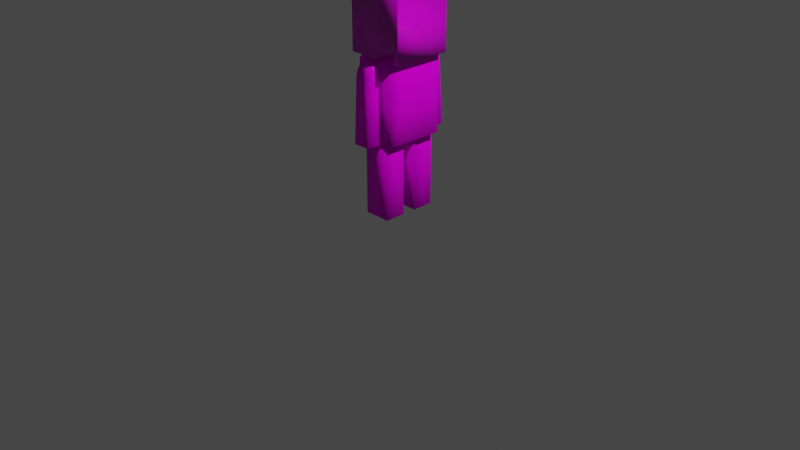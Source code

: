 # Source: Player.blend  (saved by Blender 2.80.75; exported with 4.5.12 LTS)
import bpy
from mathutils import Matrix  # noqa: F401  (used for matrix-valued properties, if any)

bpy.ops.wm.read_factory_settings(use_empty=True)
scene = bpy.context.scene
scene.name = 'Scene'

# ---- collections
col_collection = bpy.data.collections.new('Collection'); scene.collection.children.link(col_collection)

# ---- images (referenced by path relative to the original .blend; pixels are not part of the script)
import os
ASSET_DIR = os.environ.get("B2B_ASSET_DIR", "")  # directory of the original .blend (textures are referenced by path, not embedded)
HERE = os.path.dirname(os.path.abspath(__file__))  # packed textures are extracted next to this script under _unpacked/

def load_image(name, relpath, width, height, colorspace="sRGB"):
    """Load a texture the original file referenced (path relative to the .blend, or extracted next to this script)."""
    p = next((c for c in (os.path.join(HERE, relpath), os.path.join(ASSET_DIR, relpath)) if relpath and os.path.exists(c)), "")
    if p:
        img = bpy.data.images.load(p, check_existing=True)
        img.name = name
    else:  # same state as the original file: an image datablock whose file is absent (Cycles renders it pink)
        img = bpy.data.images.new(name, width, height)
        img.source = "FILE"
        img.filepath = "//" + (relpath or name)
    img.colorspace_settings.name = colorspace
    return img
img_metalcorrugatedironsheet002_ao_3k_metalness_jpg = load_image('MetalCorrugatedIronSheet002_AO_3K_METALNESS.jpg', 'MetalCorrugatedIronSheet002 (1)/MetalCorrugatedIronSheet002/METALNESS/3K/MetalCorrugatedIronSheet002_AO_3K_METALNESS.jpg', 1024, 1024, 'sRGB')
img_metalcorrugatedironsheet002_metalness_3k_metalness_jpg = load_image('MetalCorrugatedIronSheet002_METALNESS_3K_METALNESS.jpg', 'MetalCorrugatedIronSheet002 (1)/MetalCorrugatedIronSheet002/METALNESS/3K/MetalCorrugatedIronSheet002_METALNESS_3K_METALNESS.jpg', 1024, 1024, 'Non-Color')
img_metalcorrugatedironsheet002_roughness_3k_metalness_jpg = load_image('MetalCorrugatedIronSheet002_ROUGHNESS_3K_METALNESS.jpg', 'MetalCorrugatedIronSheet002 (1)/MetalCorrugatedIronSheet002/METALNESS/3K/MetalCorrugatedIronSheet002_ROUGHNESS_3K_METALNESS.jpg', 1024, 1024, 'Non-Color')
img_metalcorrugatedironsheet002_nrm_3k_metalness_jpg = load_image('MetalCorrugatedIronSheet002_NRM_3K_METALNESS.jpg', 'MetalCorrugatedIronSheet002 (1)/MetalCorrugatedIronSheet002/METALNESS/3K/MetalCorrugatedIronSheet002_NRM_3K_METALNESS.jpg', 1024, 1024, 'Non-Color')
img_metalcorrugatedironsheet002_disp16_3k_metalness_tif = load_image('MetalCorrugatedIronSheet002_DISP16_3K_METALNESS.tif', 'MetalCorrugatedIronSheet002 (1)/MetalCorrugatedIronSheet002/METALNESS/3K/MetalCorrugatedIronSheet002_DISP16_3K_METALNESS.tif', 1024, 1024, 'Non-Color')
img_metalcorrugatedironsheet002_col_3k_metalness_jpg = load_image('MetalCorrugatedIronSheet002_COL_3K_METALNESS.jpg', 'MetalCorrugatedIronSheet002 (1)/MetalCorrugatedIronSheet002/METALNESS/3K/MetalCorrugatedIronSheet002_COL_3K_METALNESS.jpg', 1024, 1024, 'sRGB')
img_character_texture = load_image('Character Texture', 'Player/BodyTexture.png', 1024, 1024, 'sRGB')

# ---- materials (node trees are filled in below, after node groups)
mat_metalcorrugatedironsheet002_3k = bpy.data.materials.new('MetalCorrugatedIronSheet002_3K')
mat_metalcorrugatedironsheet002_3k.use_transparent_shadow = False
mat_material = bpy.data.materials.new('Material')
mat_material.alpha_threshold = 0.0
mat_material.use_transparent_shadow = False
mat_material.line_color = (0.0, 0.0, 0.0, 1.0)

# ---- material node trees
mat_metalcorrugatedironsheet002_3k.use_nodes = True; mat_metalcorrugatedironsheet002_3k.node_tree.nodes.clear()
_N = mat_metalcorrugatedironsheet002_3k.node_tree.nodes; _L = mat_metalcorrugatedironsheet002_3k.node_tree.links
n0 = _N.new('ShaderNodeMapping'); n0.name = 'Mapping'; n0.location = (-1060, 200)
n0.label = 'Mapping'
n1 = _N.new('ShaderNodeTexCoord'); n1.name = 'Texture Coordinate'; n1.location = (-1240, 190)
n1.label = 'Texture Coordinate'
n1.hide = True
n2 = _N.new('ShaderNodeOutputMaterial'); n2.name = 'Material Output'; n2.location = (730, 300)
n2.label = 'Material Output'
n3 = _N.new('ShaderNodeBsdfPrincipled'); n3.name = 'Principled BSDF'; n3.location = (200, 330)
n3.label = 'Principled BSDF'
n3.subsurface_method = 'BURLEY'
n3.inputs[3].default_value = 1.45
n3.inputs[9].default_value = (1.0, 1.0, 1.0)
n3.inputs[27].default_value = (0.0, 0.0, 0.0, 1.0)
n3.inputs[28].default_value = 1.0
n4 = _N.new('ShaderNodeTexImage'); n4.name = 'AO'; n4.location = (-630, 320)
n4.label = 'AO'
n4.hide = True
n4.image = img_metalcorrugatedironsheet002_ao_3k_metalness_jpg
n5 = _N.new('ShaderNodeTexImage'); n5.name = 'METALNESS'; n5.location = (-630, 130)
n5.label = 'METALNESS'
n5.hide = True
n5.image = img_metalcorrugatedironsheet002_metalness_3k_metalness_jpg
n6 = _N.new('ShaderNodeTexImage'); n6.name = 'ROUGHNESS'; n6.location = (-630, -40)
n6.label = 'ROUGHNESS'
n6.hide = True
n6.image = img_metalcorrugatedironsheet002_roughness_3k_metalness_jpg
n7 = _N.new('ShaderNodeTexImage'); n7.name = 'NORMAL'; n7.location = (-630, -180)
n7.label = 'NORMAL'
n7.hide = True
n7.image = img_metalcorrugatedironsheet002_nrm_3k_metalness_jpg
n8 = _N.new('ShaderNodeTexImage'); n8.name = 'DISPLACEMENT'; n8.location = (-630, -100)
n8.label = 'DISPLACEMENT'
n8.hide = True
n8.image = img_metalcorrugatedironsheet002_disp16_3k_metalness_tif
n9 = _N.new('ShaderNodeTexImage'); n9.name = 'COLOR'; n9.location = (-630, 220)
n9.label = 'COLOR'
n9.hide = True
n9.image = img_metalcorrugatedironsheet002_col_3k_metalness_jpg
n10 = _N.new('ShaderNodeMix'); n10.name = 'AO + COLOR (Multiply)'; n10.location = (-50, 260)
n10.label = 'AO + COLOR (Multiply)'
n10.hide = True
n10.data_type = 'RGBA'
n10.blend_type = 'MULTIPLY'
n10.inputs[0].default_value = 1.0
n11 = _N.new('ShaderNodeNormalMap'); n11.name = 'Normal Map'; n11.location = (-250, -130)
n11.label = 'Normal Map'
n12 = _N.new('ShaderNodeBump'); n12.name = 'Bump'; n12.location = (-50, 0)
n12.label = 'Bump'
n12.inputs[1].default_value = 1.0
n12.inputs[2].default_value = 1.0
n13 = _N.new('ShaderNodeLayerWeight'); n13.name = 'Layer Weight'; n13.location = (-630, 450)
n13.label = 'Layer Weight'
n13.hide = True
n14 = _N.new('ShaderNodeMix'); n14.name = 'Layer Multiplier'; n14.location = (-250, 400)
n14.label = 'Layer Multiplier'
n14.data_type = 'RGBA'
n14.blend_type = 'SCREEN'
n14.inputs[0].default_value = 0.3
_L.new(n4.outputs[0], n10.inputs[7])
_L.new(n10.outputs[2], n3.inputs[0])
_L.new(n7.outputs[0], n11.inputs[1])
_L.new(n11.outputs[0], n12.inputs[4])
_L.new(n5.outputs[0], n3.inputs[1])
_L.new(n3.outputs[0], n2.inputs[0])
_L.new(n8.outputs[0], n12.inputs[3])
_L.new(n12.outputs[0], n3.inputs[5])
_L.new(n1.outputs[2], n0.inputs[0])
_L.new(n0.outputs[0], n4.inputs[0])
_L.new(n0.outputs[0], n9.inputs[0])
_L.new(n0.outputs[0], n5.inputs[0])
_L.new(n0.outputs[0], n6.inputs[0])
_L.new(n0.outputs[0], n7.inputs[0])
_L.new(n0.outputs[0], n8.inputs[0])
_L.new(n13.outputs[1], n14.inputs[7])
_L.new(n6.outputs[0], n3.inputs[2])
_L.new(n9.outputs[0], n14.inputs[6])
_L.new(n14.outputs[2], n10.inputs[6])
n2.is_active_output = True
mat_material.use_nodes = True; mat_material.node_tree.nodes.clear()
_N = mat_material.node_tree.nodes; _L = mat_material.node_tree.links
n0 = _N.new('ShaderNodeOutputMaterial'); n0.name = 'Material Output'; n0.location = (300, 300)
n1 = _N.new('ShaderNodeTexImage'); n1.name = 'Image Texture.001'; n1.location = (389, 26)
n1.image = img_character_texture
n2 = _N.new('ShaderNodeBsdfPrincipled'); n2.name = 'Principled BSDF'; n2.location = (10, 300)
n2.distribution = 'GGX'
n2.subsurface_method = 'BURLEY'
n2.inputs[2].default_value = 0.4
n2.inputs[3].default_value = 1.45
n2.inputs[13].default_value = 0.075
n2.inputs[27].default_value = (0.0, 0.0, 0.0, 1.0)
n2.inputs[28].default_value = 1.0
n3 = _N.new('ShaderNodeTexImage'); n3.name = 'Image Texture'; n3.location = (-280, 280)
n3.image = img_character_texture
_L.new(n2.outputs[0], n0.inputs[0])
_L.new(n3.outputs[0], n2.inputs[0])
n0.is_active_output = True

# ---- world
world_world = bpy.data.worlds.new('World'); scene.world = world_world
world_world.use_nodes = True; world_world.node_tree.nodes.clear()
_N = world_world.node_tree.nodes; _L = world_world.node_tree.links
n0 = _N.new('ShaderNodeOutputWorld'); n0.name = 'World Output'; n0.location = (300, 300)
n1 = _N.new('ShaderNodeBackground'); n1.name = 'Background'; n1.location = (10, 300)
n1.inputs[0].default_value = (0.05088, 0.05088, 0.05088, 1.0)
_L.new(n1.outputs[0], n0.inputs[0])
n0.is_active_output = True
world_world.color = (0.05088, 0.05088, 0.05088)
world_world.use_sun_shadow = False
world_world.sun_shadow_jitter_overblur = 0.0

# ---- cameras
cam_camera = bpy.data.cameras.new('Camera')
cam_camera.clip_end = 100.0
cam_camera.ortho_scale = 7.314

# ---- lights
light_light = bpy.data.lights.new('Light', 'POINT')
light_light.transmission_factor = 0.0
light_light.energy = 1000.0
light_light.shadow_soft_size = 0.1
light_light.shadow_maximum_resolution = 0.006
light_light.use_absolute_resolution = True

# ---- meshes
me_cube = bpy.data.meshes.new('Cube')
me_cube.from_pydata([(1.0, -1.0, 1.0), (1.0, -1.0, -1.0), (-1.0, -1.0, 1.0), (-1.0, -1.0, -1.0), (1.0, 1.0, 1.0), (1.0, 1.0, -1.0), (-1.0, 1.0, 1.0), (-1.0, 1.0, -1.0)], [], [(1, 0, 2, 3), (7, 3, 2, 6), (3, 7, 5, 1), (0, 4, 6, 2), (5, 7, 6, 4), (1, 5, 4, 0)])
me_cube.polygons.foreach_set('use_smooth', [True] * 6)
_uv = me_cube.uv_layers.new(name='UVMap')
_uv.uv.foreach_set('vector', [0.05117, 0.8497, 0.05117, 0.6163, 0.2846, 0.6163, 0.2846, 0.8497, 0.5181, 0.3828, 0.5181, 0.6163, 0.2846, 0.6163, 0.2846, 0.3828, 0.5181, 0.6163, 0.5181, 0.3828, 0.7516, 0.3828, 0.7516, 0.6163, 0.05117, 0.6163, 0.05117, 0.3828, 0.2846, 0.3828, 0.2846, 0.6163, 0.05117, 0.1493, 0.2846, 0.1493, 0.2846, 0.3828, 0.05117, 0.3828, 0.7516, 0.6163, 0.7516, 0.3828, 0.985, 0.3828, 0.985, 0.6163])
me_cube.materials.append(mat_metalcorrugatedironsheet002_3k)
me_cube.use_remesh_preserve_volume = False
me_cube.use_remesh_preserve_attributes = False
me_cube.use_mirror_vertex_groups = False
me_cube.update()
me_cube_001 = bpy.data.meshes.new('Cube.001')
me_cube_001.from_pydata([(0.635, -1.0, 1.0), (0.635, -1.0, -1.0), (-0.635, -1.0, 1.0), (-0.635, -1.0, -1.0), (-0.635, -0.2418, -1.0), (0.635, -0.2418, 1.0), (-0.635, -0.2418, 1.0), (0.635, -0.2418, -1.0), (0.635, 1.0, 1.0), (0.635, 1.0, -1.0), (-0.635, 1.0, 1.0), (-0.635, 1.0, -1.0), (-0.635, 0.2418, -1.0), (0.635, 0.2418, 1.0), (-0.635, 0.2418, 1.0), (0.635, 0.2418, -1.0)], [], [(5, 6, 2, 0), (1, 0, 2, 3), (4, 7, 1, 3), (7, 5, 0, 1), (3, 2, 6, 4), (7, 4, 6, 5), (13, 8, 10, 14), (9, 11, 10, 8), (12, 11, 9, 15), (15, 9, 8, 13), (11, 12, 14, 10), (15, 13, 14, 12)])
me_cube_001.polygons.foreach_set('use_smooth', [True] * 12)
_uv = me_cube_001.uv_layers.new(name='UVMap')
_uv.uv.foreach_set('vector', [0.3854, 0.7306, 0.3183, 0.7306, 0.3183, 0.6905, 0.3854, 0.6905, 0.2126, 0.6234, 0.3183, 0.6234, 0.3183, 0.6905, 0.2126, 0.6905, 0.2126, 0.7306, 0.1455, 0.7306, 0.1455, 0.6905, 0.2126, 0.6905, 0.1455, 0.7306, 0.03982, 0.7306, 0.03982, 0.6905, 0.1455, 0.6905, 0.2126, 0.6905, 0.3183, 0.6905, 0.3183, 0.7306, 0.2126, 0.7306, 0.2126, 0.7977, 0.2126, 0.7306, 0.3183, 0.7306, 0.3183, 0.7977, 0.03982, 0.905, 0.03982, 0.8649, 0.1069, 0.8649, 0.1069, 0.905, 0.2126, 0.7978, 0.2126, 0.8649, 0.1069, 0.8649, 0.1069, 0.7978, 0.2126, 0.905, 0.2126, 0.8649, 0.2797, 0.8649, 0.2797, 0.905, 0.2797, 0.905, 0.2797, 0.8649, 0.3854, 0.8649, 0.3854, 0.905, 0.2126, 0.8649, 0.2126, 0.905, 0.1069, 0.905, 0.1069, 0.8649, 0.2126, 0.9721, 0.1069, 0.9721, 0.1069, 0.905, 0.2126, 0.905])
me_cube_001.materials.append(mat_material)
me_cube_001.use_remesh_preserve_volume = False
me_cube_001.use_remesh_preserve_attributes = False
me_cube_001.use_mirror_vertex_groups = False
me_cube_001.update()
me_cube_002 = bpy.data.meshes.new('Cube.002')
me_cube_002.from_pydata([(0.3722, -0.9604, 0.9896), (0.4163, -1.109, -1.007), (-0.4189, -0.9629, 0.9842), (-0.3749, -1.112, -1.013), (-0.3722, -1.658, -0.9896), (0.4189, -1.655, -0.9842), (-0.4088, -1.534, 0.6704), (-0.4179, -1.172, 0.993), (-0.4128, -1.476, 0.8368), (-0.4161, -1.344, 0.9549), (0.3732, -1.169, 0.9984), (0.3823, -1.532, 0.6758), (0.375, -1.341, 0.9603), (0.3783, -1.474, 0.8422), (0.3722, 0.9604, 0.9896), (0.4163, 1.109, -1.007), (-0.4189, 0.9629, 0.9842), (-0.3749, 1.112, -1.013), (-0.3722, 1.658, -0.9896), (0.4189, 1.655, -0.9842), (-0.4088, 1.534, 0.6704), (-0.4179, 1.172, 0.993), (-0.4128, 1.476, 0.8368), (-0.4161, 1.344, 0.9549), (0.3732, 1.169, 0.9984), (0.3823, 1.532, 0.6758), (0.375, 1.341, 0.9603), (0.3783, 1.474, 0.8422), (-0.4032, -1.016, 0.2851), (0.3879, -1.013, 0.2851), (0.391, -1.561, 0.2851), (-0.4008, -1.561, 0.2851), (-0.4015, 1.559, 0.2793), (0.3896, 1.556, 0.2793), (0.3878, 1.013, 0.2793), (-0.4031, 1.016, 0.2793)], [], [(29, 28, 2, 0), (0, 2, 7, 10), (1, 29, 30, 5), (5, 30, 31, 4), (3, 1, 5, 4), (10, 7, 9, 12), (12, 9, 8, 13), (13, 8, 6, 11), (2, 28, 31, 6, 8, 9, 7), (15, 34, 35, 17), (14, 24, 21, 16), (15, 19, 33, 34), (33, 32, 20, 25), (17, 18, 19, 15), (24, 26, 23, 21), (26, 27, 22, 23), (27, 25, 20, 22), (16, 21, 23, 22, 20, 32, 35), (1, 3, 28, 29), (31, 30, 11, 6), (31, 28, 3, 4), (30, 29, 0, 10, 12, 13, 11), (19, 18, 32, 33), (35, 34, 14, 16), (35, 32, 18, 17), (34, 33, 25, 27, 26, 24, 14)])
me_cube_002.polygons.foreach_set('use_smooth', [True] * 26)
_uv = me_cube_002.uv_layers.new(name='UVMap')
_uv.uv.foreach_set('vector', [0.3747, 0.2759, 0.3742, 0.1971, 0.4451, 0.1956, 0.4456, 0.2744, 0.4456, 0.2744, 0.4451, 0.1956, 0.466, 0.1956, 0.4664, 0.2743, 0.2462, 0.2785, 0.3747, 0.2759, 0.372, 0.3303, 0.2456, 0.3329, 0.685, 0.2761, 0.5585, 0.275, 0.5552, 0.1962, 0.6845, 0.1974, 0.2458, 0.1997, 0.2462, 0.2785, 0.1918, 0.2789, 0.1913, 0.2002, 0.4664, 0.2743, 0.466, 0.1956, 0.4835, 0.1956, 0.4839, 0.2743, 0.4839, 0.2743, 0.4835, 0.1956, 0.5012, 0.1957, 0.5016, 0.2744, 0.5016, 0.2744, 0.5012, 0.1957, 0.5187, 0.1958, 0.5192, 0.2746, 0.4451, 0.1956, 0.3742, 0.1971, 0.3722, 0.1427, 0.4086, 0.142, 0.4257, 0.1461, 0.4386, 0.1582, 0.444, 0.1749, 0.9375, 0.1421, 0.809, 0.1386, 0.8108, 0.05981, 0.9385, 0.06332, 0.7382, 0.1366, 0.7174, 0.1364, 0.7184, 0.05762, 0.7392, 0.05784, 0.9375, 0.1421, 0.9378, 0.1965, 0.805, 0.1929, 0.809, 0.1386, 0.6316, 0.1364, 0.6326, 0.05761, 0.6656, 0.05753, 0.6646, 0.1363, 0.9385, 0.06332, 0.9929, 0.06411, 0.9919, 0.1429, 0.9375, 0.1421, 0.7174, 0.1364, 0.6998, 0.1363, 0.7008, 0.0575, 0.7184, 0.05762, 0.6998, 0.1363, 0.6821, 0.1363, 0.6831, 0.05748, 0.7008, 0.0575, 0.6821, 0.1363, 0.6646, 0.1363, 0.6656, 0.05753, 0.6831, 0.05748, 0.7392, 0.05784, 0.7404, 0.03707, 0.7459, 0.02041, 0.759, 0.008466, 0.776, 0.004431, 0.809, 0.005336, 0.8108, 0.05981, 0.2462, 0.2785, 0.2458, 0.1997, 0.3742, 0.1971, 0.3747, 0.2759, 0.5552, 0.1962, 0.5585, 0.275, 0.5192, 0.2746, 0.5187, 0.1958, 0.3722, 0.1427, 0.3742, 0.1971, 0.2458, 0.1997, 0.2429, 0.1454, 0.372, 0.3303, 0.3747, 0.2759, 0.4456, 0.2744, 0.4454, 0.2952, 0.4406, 0.3121, 0.4282, 0.3247, 0.4113, 0.3295, 0.4988, 0.1367, 0.4998, 0.05793, 0.6326, 0.05761, 0.6316, 0.1364, 0.8108, 0.05981, 0.809, 0.1386, 0.7382, 0.1366, 0.7392, 0.05784, 0.8108, 0.05981, 0.809, 0.005336, 0.9418, 0.008989, 0.9385, 0.06332, 0.809, 0.1386, 0.805, 0.1929, 0.7721, 0.192, 0.7552, 0.187, 0.7429, 0.1743, 0.7383, 0.1574, 0.7382, 0.1366])
me_cube_002.materials.append(mat_material)
me_cube_002.use_remesh_preserve_volume = False
me_cube_002.use_remesh_preserve_attributes = False
me_cube_002.use_mirror_vertex_groups = False
me_cube_002.use_paint_bone_selection = False
me_cube_002.use_paint_mask = True
me_cube_002.update()
me_cube_003 = bpy.data.meshes.new('Cube.003')
me_cube_003.from_pydata([(1.0, -1.0, -1.0), (-1.0, -1.0, -1.0), (1.0, 1.0, -1.0), (-1.0, 1.0, -1.0), (0.8573, -0.8573, 1.115), (1.0, -1.0, 0.9723), (-0.8573, -0.8573, 1.115), (-1.0, -1.0, 0.9723), (0.8573, 0.8573, 1.115), (1.0, 1.0, 0.9723), (-0.8573, 0.8573, 1.115), (-1.0, 1.0, 0.9723), (-1.0, -0.6, -1.0), (-1.0, -0.2, -1.0), (-1.0, 0.2, -1.0), (-1.0, 0.6, -1.0), (1.0, 0.6, -1.0), (1.0, 0.2, -1.0), (1.0, -0.2, -1.0), (1.0, -0.6, -1.0), (1.0, -0.6, 0.9723), (1.0, -0.2, 0.9723), (1.0, 0.2, 0.9723), (1.0, 0.6, 0.9723), (0.8573, 0.5144, 1.115), (0.8573, 0.1715, 1.115), (0.8573, -0.1715, 1.115), (0.8573, -0.5144, 1.115), (-1.0, 0.6, 0.9723), (-1.0, 0.2, 0.9723), (-1.0, -0.2, 0.9723), (-1.0, -0.6, 0.9723), (-0.8573, -0.5144, 1.115), (-0.8573, -0.1715, 1.115), (-0.8573, 0.1715, 1.115), (-0.8573, 0.5144, 1.115), (1.0, -1.0, -0.1325), (1.0, 1.0, -0.1325), (-1.0, -1.0, -0.1325), (-1.0, 1.0, -0.1325), (1.0, -0.6, -0.1325), (1.0, -0.2, -0.1325), (1.0, 0.2, -0.1325), (1.0, 0.6, -0.1325), (-1.0, 0.6, -0.1325), (-1.0, 0.2, -0.1325), (-1.0, -0.2, -0.1325), (-1.0, -0.6, -0.1325)], [], [(24, 8, 10, 35), (37, 39, 11, 9), (15, 3, 2, 16), (47, 38, 7, 31), (36, 5, 7, 38), (4, 6, 7, 5), (9, 11, 10, 8), (23, 9, 8, 24), (31, 7, 6, 32), (43, 37, 9, 23), (36, 40, 20, 5), (40, 41, 21, 20), (41, 42, 22, 21), (42, 43, 23, 22), (11, 28, 35, 10), (28, 29, 34, 35), (29, 30, 33, 34), (30, 31, 32, 33), (5, 20, 27, 4), (20, 21, 26, 27), (21, 22, 25, 26), (22, 23, 24, 25), (39, 44, 28, 11), (44, 45, 29, 28), (45, 46, 30, 29), (46, 47, 31, 30), (1, 12, 19, 0), (12, 13, 18, 19), (13, 14, 17, 18), (14, 15, 16, 17), (4, 27, 32, 6), (27, 26, 33, 32), (26, 25, 34, 33), (25, 24, 35, 34), (13, 12, 47, 46), (14, 13, 46, 45), (15, 14, 45, 44), (3, 15, 44, 39), (17, 16, 43, 42), (18, 17, 42, 41), (19, 18, 41, 40), (0, 19, 40, 36), (16, 2, 37, 43), (0, 36, 38, 1), (12, 1, 38, 47), (2, 3, 39, 37)])
me_cube_003.polygons.foreach_set('use_smooth', [True] * 46)
_uv = me_cube_003.uv_layers.new(name='UVMap')
_uv.uv.foreach_set('vector', [0.6916, 0.9896, 0.6626, 0.9896, 0.6626, 0.8447, 0.6916, 0.8447, 0.4815, 0.7342, 0.6506, 0.7342, 0.6506, 0.8276, 0.4815, 0.8276, 0.6844, 0.6609, 0.6506, 0.6609, 0.6506, 0.4919, 0.6844, 0.4919, 0.7858, 0.7342, 0.8196, 0.7342, 0.8196, 0.8276, 0.7858, 0.8276, 0.9886, 0.7342, 0.9886, 0.8276, 0.8196, 0.8276, 0.8196, 0.7342, 0.9765, 0.8447, 0.8316, 0.8447, 0.8196, 0.8276, 0.9886, 0.8276, 0.4815, 0.8276, 0.6506, 0.8276, 0.6385, 0.8447, 0.4936, 0.8447, 0.6844, 0.3253, 0.6506, 0.3253, 0.6626, 0.3082, 0.6916, 0.3082, 0.7858, 0.8276, 0.8196, 0.8276, 0.8075, 0.8447, 0.7785, 0.8447, 0.6844, 0.4186, 0.6506, 0.4186, 0.6506, 0.3253, 0.6844, 0.3253, 0.8196, 0.4186, 0.7858, 0.4186, 0.7858, 0.3253, 0.8196, 0.3253, 0.7858, 0.4186, 0.752, 0.4186, 0.752, 0.3253, 0.7858, 0.3253, 0.752, 0.4186, 0.7182, 0.4186, 0.7182, 0.3253, 0.752, 0.3253, 0.7182, 0.4186, 0.6844, 0.4186, 0.6844, 0.3253, 0.7182, 0.3253, 0.6506, 0.8276, 0.6844, 0.8276, 0.6916, 0.8447, 0.6626, 0.8447, 0.6844, 0.8276, 0.7182, 0.8276, 0.7206, 0.8447, 0.6916, 0.8447, 0.7182, 0.8276, 0.752, 0.8276, 0.7496, 0.8447, 0.7206, 0.8447, 0.752, 0.8276, 0.7858, 0.8276, 0.7785, 0.8447, 0.7496, 0.8447, 0.8196, 0.3253, 0.7858, 0.3253, 0.7785, 0.3082, 0.8075, 0.3082, 0.7858, 0.3253, 0.752, 0.3253, 0.7496, 0.3082, 0.7785, 0.3082, 0.752, 0.3253, 0.7182, 0.3253, 0.7206, 0.3082, 0.7496, 0.3082, 0.7182, 0.3253, 0.6844, 0.3253, 0.6916, 0.3082, 0.7206, 0.3082, 0.6506, 0.7342, 0.6844, 0.7342, 0.6844, 0.8276, 0.6506, 0.8276, 0.6844, 0.7342, 0.7182, 0.7342, 0.7182, 0.8276, 0.6844, 0.8276, 0.7182, 0.7342, 0.752, 0.7342, 0.752, 0.8276, 0.7182, 0.8276, 0.752, 0.7342, 0.7858, 0.7342, 0.7858, 0.8276, 0.752, 0.8276, 0.8196, 0.6609, 0.7858, 0.6609, 0.7858, 0.4919, 0.8196, 0.4919, 0.7858, 0.6609, 0.752, 0.6609, 0.752, 0.4919, 0.7858, 0.4919, 0.752, 0.6609, 0.7182, 0.6609, 0.7182, 0.4919, 0.752, 0.4919, 0.7182, 0.6609, 0.6844, 0.6609, 0.6844, 0.4919, 0.7182, 0.4919, 0.8075, 0.9896, 0.7785, 0.9896, 0.7785, 0.8447, 0.8075, 0.8447, 0.7785, 0.9896, 0.7496, 0.9896, 0.7496, 0.8447, 0.7785, 0.8447, 0.7496, 0.9896, 0.7206, 0.9896, 0.7206, 0.8447, 0.7496, 0.8447, 0.7206, 0.9896, 0.6916, 0.9896, 0.6916, 0.8447, 0.7206, 0.8447, 0.752, 0.6609, 0.7858, 0.6609, 0.7858, 0.7342, 0.752, 0.7342, 0.7182, 0.6609, 0.752, 0.6609, 0.752, 0.7342, 0.7182, 0.7342, 0.6844, 0.6609, 0.7182, 0.6609, 0.7182, 0.7342, 0.6844, 0.7342, 0.6506, 0.6609, 0.6844, 0.6609, 0.6844, 0.7342, 0.6506, 0.7342, 0.7182, 0.4919, 0.6844, 0.4919, 0.6844, 0.4186, 0.7182, 0.4186, 0.752, 0.4919, 0.7182, 0.4919, 0.7182, 0.4186, 0.752, 0.4186, 0.7858, 0.4919, 0.752, 0.4919, 0.752, 0.4186, 0.7858, 0.4186, 0.8196, 0.4919, 0.7858, 0.4919, 0.7858, 0.4186, 0.8196, 0.4186, 0.6844, 0.4919, 0.6506, 0.4919, 0.6506, 0.4186, 0.6844, 0.4186, 0.9886, 0.6609, 0.9886, 0.7342, 0.8196, 0.7342, 0.8196, 0.6609, 0.7858, 0.6609, 0.8196, 0.6609, 0.8196, 0.7342, 0.7858, 0.7342, 0.4815, 0.6609, 0.6506, 0.6609, 0.6506, 0.7342, 0.4815, 0.7342])
_ca = me_cube_003.color_attributes.new('Col', 'BYTE_COLOR', 'CORNER')
_ca.data.foreach_set('color', [1.0, 1.0, 1.0, 1.0, 1.0, 1.0, 1.0, 1.0, 1.0, 1.0, 1.0, 1.0, 1.0, 1.0, 1.0, 1.0, 1.0, 1.0, 1.0, 1.0, 1.0, 1.0, 1.0, 1.0, 1.0, 1.0, 1.0, 1.0, 1.0, 1.0, 1.0, 1.0, 1.0, 1.0, 1.0, 1.0, 1.0, 1.0, 1.0, 1.0, 1.0, 1.0, 1.0, 1.0, 1.0, 1.0, 1.0, 1.0, 1.0, 1.0, 1.0, 1.0, 1.0, 1.0, 1.0, 1.0, 1.0, 1.0, 1.0, 1.0, 1.0, 1.0, 1.0, 1.0, 1.0, 1.0, 1.0, 1.0, 1.0, 1.0, 1.0, 1.0, 1.0, 1.0, 1.0, 1.0, 1.0, 1.0, 1.0, 1.0, 1.0, 1.0, 1.0, 1.0, 1.0, 1.0, 1.0, 1.0, 1.0, 1.0, 1.0, 1.0, 1.0, 1.0, 1.0, 1.0, 1.0, 1.0, 1.0, 1.0, 1.0, 1.0, 1.0, 1.0, 1.0, 1.0, 1.0, 1.0, 1.0, 1.0, 1.0, 1.0, 1.0, 1.0, 1.0, 1.0, 1.0, 1.0, 1.0, 1.0, 1.0, 1.0, 1.0, 1.0, 1.0, 1.0, 1.0, 1.0, 1.0, 1.0, 1.0, 1.0, 1.0, 1.0, 1.0, 1.0, 1.0, 1.0, 1.0, 1.0, 1.0, 1.0, 1.0, 1.0, 1.0, 1.0, 1.0, 1.0, 1.0, 1.0, 1.0, 1.0, 1.0, 1.0, 1.0, 1.0, 1.0, 1.0, 1.0, 1.0, 1.0, 1.0, 1.0, 1.0, 1.0, 1.0, 1.0, 1.0, 1.0, 1.0, 1.0, 1.0, 1.0, 1.0, 1.0, 1.0, 1.0, 1.0, 1.0, 1.0, 1.0, 1.0, 1.0, 1.0, 1.0, 1.0, 1.0, 1.0, 1.0, 1.0, 1.0, 1.0, 1.0, 1.0, 1.0, 1.0, 1.0, 1.0, 1.0, 1.0, 1.0, 1.0, 1.0, 1.0, 1.0, 1.0, 1.0, 1.0, 1.0, 1.0, 1.0, 1.0, 1.0, 1.0, 1.0, 1.0, 1.0, 1.0, 1.0, 1.0, 1.0, 1.0, 1.0, 1.0, 1.0, 1.0, 1.0, 1.0, 1.0, 1.0, 1.0, 1.0, 1.0, 1.0, 1.0, 1.0, 1.0, 1.0, 1.0, 1.0, 1.0, 1.0, 1.0, 1.0, 1.0, 1.0, 1.0, 1.0, 1.0, 1.0, 1.0, 1.0, 1.0, 1.0, 1.0, 1.0, 1.0, 1.0, 1.0, 1.0, 1.0, 1.0, 1.0, 1.0, 1.0, 1.0, 1.0, 1.0, 1.0, 1.0, 1.0, 1.0, 1.0, 1.0, 1.0, 1.0, 1.0, 1.0, 1.0, 1.0, 1.0, 1.0, 1.0, 1.0, 1.0, 1.0, 1.0, 1.0, 1.0, 1.0, 1.0, 1.0, 1.0, 1.0, 1.0, 1.0, 1.0, 1.0, 1.0, 1.0, 1.0, 1.0, 1.0, 1.0, 1.0, 1.0, 1.0, 1.0, 1.0, 1.0, 1.0, 1.0, 1.0, 1.0, 1.0, 1.0, 1.0, 1.0, 1.0, 1.0, 1.0, 1.0, 1.0, 1.0, 1.0, 1.0, 1.0, 1.0, 1.0, 1.0, 1.0, 1.0, 1.0, 1.0, 1.0, 1.0, 1.0, 1.0, 1.0, 1.0, 1.0, 1.0, 1.0, 1.0, 1.0, 1.0, 1.0, 1.0, 1.0, 1.0, 1.0, 1.0, 1.0, 1.0, 1.0, 1.0, 1.0, 1.0, 1.0, 1.0, 1.0, 1.0, 1.0, 1.0, 1.0, 1.0, 1.0, 1.0, 1.0, 1.0, 1.0, 1.0, 1.0, 1.0, 1.0, 1.0, 1.0, 1.0, 1.0, 1.0, 1.0, 1.0, 1.0, 1.0, 1.0, 1.0, 1.0, 1.0, 1.0, 1.0, 1.0, 1.0, 1.0, 1.0, 1.0, 1.0, 1.0, 1.0, 1.0, 1.0, 1.0, 1.0, 1.0, 1.0, 1.0, 1.0, 1.0, 1.0, 1.0, 1.0, 1.0, 1.0, 1.0, 1.0, 1.0, 1.0, 1.0, 1.0, 1.0, 1.0, 1.0, 1.0, 1.0, 1.0, 1.0, 1.0, 1.0, 1.0, 1.0, 1.0, 1.0, 1.0, 1.0, 1.0, 1.0, 1.0, 1.0, 1.0, 1.0, 1.0, 1.0, 1.0, 1.0, 1.0, 1.0, 1.0, 1.0, 1.0, 1.0, 1.0, 1.0, 1.0, 1.0, 1.0, 1.0, 1.0, 1.0, 1.0, 1.0, 1.0, 1.0, 1.0, 1.0, 1.0, 1.0, 1.0, 1.0, 1.0, 1.0, 1.0, 1.0, 1.0, 1.0, 1.0, 1.0, 1.0, 1.0, 1.0, 1.0, 1.0, 1.0, 1.0, 1.0, 1.0, 1.0, 1.0, 1.0, 1.0, 1.0, 1.0, 1.0, 1.0, 1.0, 1.0, 1.0, 1.0, 1.0, 1.0, 1.0, 1.0, 1.0, 1.0, 1.0, 1.0, 1.0, 1.0, 1.0, 1.0, 1.0, 1.0, 1.0, 1.0, 1.0, 1.0, 1.0, 1.0, 1.0, 1.0, 1.0, 1.0, 1.0, 1.0, 1.0, 1.0, 1.0, 1.0, 1.0, 1.0, 1.0, 1.0, 1.0, 1.0, 1.0, 1.0, 1.0, 1.0, 1.0, 1.0, 1.0, 1.0, 1.0, 1.0, 1.0, 1.0, 1.0, 1.0, 1.0, 1.0, 1.0, 1.0, 1.0, 1.0, 1.0, 1.0, 1.0, 1.0, 1.0, 1.0, 1.0, 1.0, 1.0, 1.0, 1.0, 1.0, 1.0, 1.0, 1.0, 1.0, 1.0, 1.0, 1.0, 1.0, 1.0, 1.0, 1.0, 1.0, 1.0, 1.0, 1.0, 1.0, 1.0, 1.0, 1.0, 1.0, 1.0, 1.0, 1.0, 1.0, 1.0, 1.0, 1.0, 1.0, 1.0, 1.0, 1.0, 1.0, 1.0, 1.0, 1.0, 1.0, 1.0, 1.0, 1.0, 1.0, 1.0, 1.0, 1.0, 1.0, 1.0, 1.0, 1.0, 1.0, 1.0, 1.0, 1.0, 1.0, 1.0, 1.0, 1.0, 1.0, 1.0, 1.0, 1.0, 1.0, 1.0, 1.0, 1.0, 1.0, 1.0, 1.0, 1.0, 1.0, 1.0, 1.0, 1.0, 1.0, 1.0, 1.0, 1.0, 1.0, 1.0, 1.0, 1.0, 1.0, 1.0, 1.0, 1.0, 1.0, 1.0, 1.0, 1.0, 1.0, 1.0, 1.0, 1.0, 1.0, 1.0, 1.0, 1.0, 1.0, 1.0, 1.0, 1.0, 1.0, 1.0, 1.0, 1.0, 1.0, 1.0, 1.0, 1.0, 1.0, 1.0, 1.0, 1.0, 1.0, 1.0, 1.0, 1.0, 1.0, 1.0, 1.0, 1.0, 1.0, 1.0, 1.0, 1.0, 1.0, 1.0, 1.0, 1.0, 1.0, 1.0, 1.0, 1.0, 1.0, 1.0, 1.0, 1.0, 1.0, 1.0, 1.0, 1.0, 1.0, 1.0, 1.0, 1.0, 1.0, 1.0, 1.0, 1.0, 1.0, 1.0, 1.0, 1.0, 1.0, 1.0, 1.0, 1.0, 1.0, 1.0, 1.0, 1.0, 1.0, 1.0, 1.0, 1.0, 1.0, 1.0, 1.0, 1.0, 1.0, 1.0, 1.0, 1.0, 1.0])
me_cube_003.materials.append(mat_material)
me_cube_003.use_remesh_preserve_volume = False
me_cube_003.use_remesh_preserve_attributes = False
me_cube_003.use_mirror_vertex_groups = False
me_cube_003.update()

# ---- objects
ob_player = bpy.data.objects.new('Player', me_cube)
ob_light = bpy.data.objects.new('Light', light_light)
ob_camera = bpy.data.objects.new('Camera', cam_camera)
ob_player_001 = bpy.data.objects.new('Player.001', me_cube_001)
ob_player_002 = bpy.data.objects.new('Player.002', me_cube_002)
ob_player_003 = bpy.data.objects.new('Player.003', me_cube_003)

# ---- transforms, parenting, visibility, modifiers, constraints
ob_player.location = (0.0, 0.0, 2.064)
ob_player.scale = (0.31, 0.31, 0.31)
ob_player.lock_rotations_4d = False
ob_player.empty_display_type = 'ARROWS'
ob_player.lineart.crease_threshold = 0.0
ob_light.location = (4.076, 1.005, 5.904)
ob_light.rotation_euler = (0.6503, 0.05522, 1.866)
ob_light.lock_rotations_4d = False
ob_light.empty_display_type = 'ARROWS'
ob_light.color = (0.0, 0.0, 0.0, 0.0)
ob_light.lineart.crease_threshold = 0.0
ob_camera.location = (7.359, -6.926, 4.958)
ob_camera.rotation_euler = (1.109, 0.0, 0.8149)
ob_camera.lock_rotations_4d = False
ob_camera.empty_display_type = 'ARROWS'
ob_camera.color = (0.0, 0.0, 0.0, 0.0)
ob_camera.display_type = 'WIRE'
ob_camera.lineart.crease_threshold = 0.0
ob_player_001.location = (0.0, 0.0, 0.528)
ob_player_001.scale = (0.2246, 0.3, 0.4)
ob_player_001.lock_rotations_4d = False
ob_player_001.empty_display_type = 'ARROWS'
ob_player_001.lineart.crease_threshold = 0.0
ob_player_002.location = (0.0, 0.0, 1.325)
ob_player_002.scale = (0.2246, 0.3, 0.4)
ob_player_002.lock_rotations_4d = False
ob_player_002.empty_display_type = 'ARROWS'
ob_player_002.lineart.crease_threshold = 0.0
ob_player_003.location = (0.0, 0.0, 1.325)
ob_player_003.scale = (0.2246, 0.3, 0.4)
ob_player_003.lock_rotations_4d = False
ob_player_003.empty_display_type = 'ARROWS'
ob_player_003.lineart.crease_threshold = 0.0

# ---- collection membership
col_collection.objects.link(ob_player)
col_collection.objects.link(ob_light)
col_collection.objects.link(ob_camera)
col_collection.objects.link(ob_player_001)
col_collection.objects.link(ob_player_002)
col_collection.objects.link(ob_player_003)

# ---- scene / render settings (as saved in the file)
scene.camera = ob_camera
scene.frame_start = 1; scene.frame_end = 250; scene.frame_set(1)
scene.render.engine = 'BLENDER_EEVEE_NEXT'
scene.cycles.use_denoising = False
scene.cycles.samples = 128
scene.cycles.sampling_pattern = 'TABULATED_SOBOL'
scene.cycles.use_adaptive_sampling = False
scene.cycles.use_light_tree = False
scene.view_settings.view_transform = 'Filmic'
bpy.context.view_layer.update()
